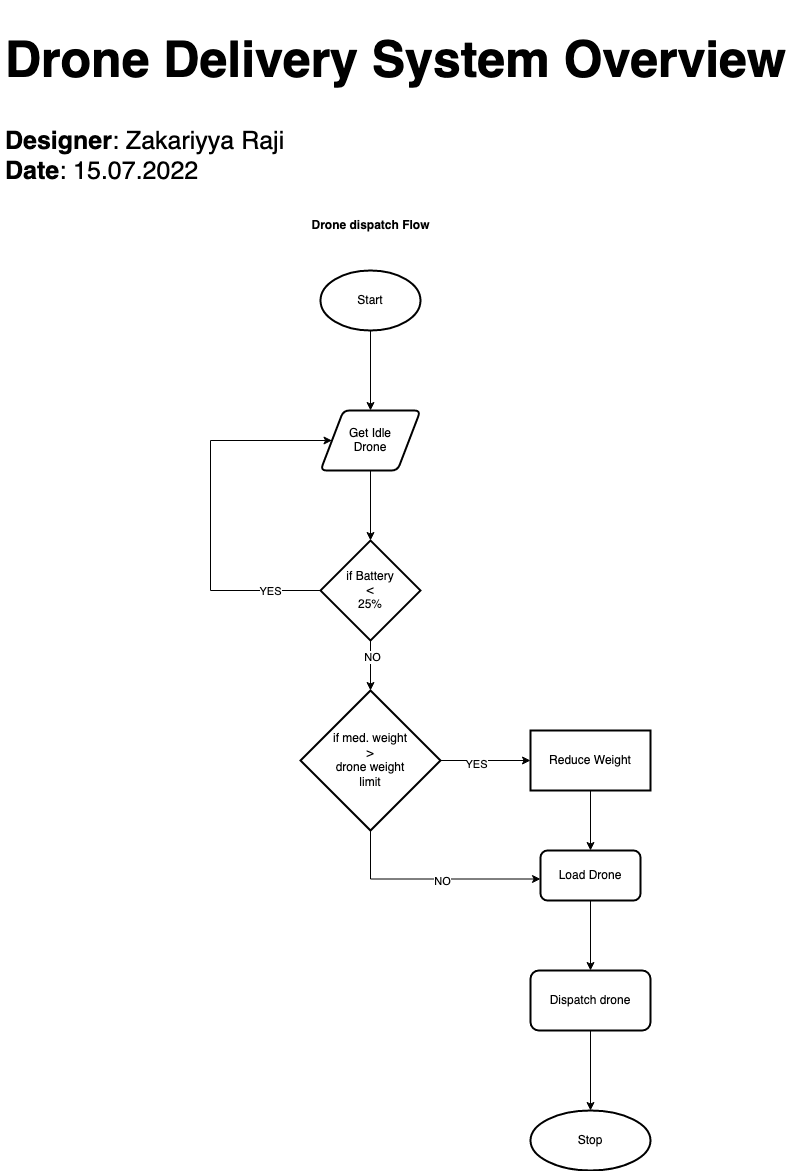

The diagram above was exported from draw.io. Its source (the exported page's mxGraphModel, read from the mxfile embedded in the PNG):
<mxGraphModel dx="947" dy="1660" grid="1" gridSize="10" guides="1" tooltips="1" connect="1" arrows="1" fold="1" page="1" pageScale="1" pageWidth="850" pageHeight="1100" math="0" shadow="0">
  <root>
    <mxCell id="0" />
    <mxCell id="1" parent="0" />
    <mxCell id="6Q8ZXr7XgH8HR6b9eVKG-3" style="edgeStyle=orthogonalEdgeStyle;rounded=0;orthogonalLoop=1;jettySize=auto;html=1;entryX=0.5;entryY=0;entryDx=0;entryDy=0;" edge="1" parent="1" source="dp5312S6aVKSKHGtuw7x-1" target="6Q8ZXr7XgH8HR6b9eVKG-2">
      <mxGeometry relative="1" as="geometry" />
    </mxCell>
    <mxCell id="dp5312S6aVKSKHGtuw7x-1" value="Start" style="strokeWidth=2;html=1;shape=mxgraph.flowchart.start_1;whiteSpace=wrap;" vertex="1" parent="1">
      <mxGeometry x="340" y="-780" width="100" height="60" as="geometry" />
    </mxCell>
    <mxCell id="27VwgV9_43XYhZEnFQUC-1" value="&lt;h1 style=&quot;text-align: justify&quot;&gt;Drone Delivery System Overview&lt;/h1&gt;&lt;div style=&quot;text-align: justify&quot;&gt;&lt;b&gt;Designer&lt;/b&gt;: Zakariyya Raji&lt;br&gt;&lt;/div&gt;&lt;div style=&quot;text-align: justify&quot;&gt;&lt;b&gt;Date&lt;/b&gt;: 15.07.2022&lt;/div&gt;&lt;p&gt;&lt;/p&gt;" style="text;html=1;strokeColor=none;fillColor=none;spacing=5;spacingTop=-20;whiteSpace=wrap;overflow=hidden;rounded=0;dashed=1;fontSize=25;fontColor=#000000;" vertex="1" parent="1">
      <mxGeometry x="20" y="-1040" width="800" height="200" as="geometry" />
    </mxCell>
    <mxCell id="6Q8ZXr7XgH8HR6b9eVKG-5" style="edgeStyle=orthogonalEdgeStyle;rounded=0;orthogonalLoop=1;jettySize=auto;html=1;entryX=0.5;entryY=0;entryDx=0;entryDy=0;entryPerimeter=0;" edge="1" parent="1" source="6Q8ZXr7XgH8HR6b9eVKG-2" target="6Q8ZXr7XgH8HR6b9eVKG-4">
      <mxGeometry relative="1" as="geometry" />
    </mxCell>
    <mxCell id="6Q8ZXr7XgH8HR6b9eVKG-2" value="&lt;div&gt;Get Idle &lt;br&gt;&lt;/div&gt;&lt;div&gt;Drone&lt;br&gt;&lt;/div&gt;" style="shape=parallelogram;html=1;strokeWidth=2;perimeter=parallelogramPerimeter;whiteSpace=wrap;rounded=1;arcSize=12;size=0.23;" vertex="1" parent="1">
      <mxGeometry x="340" y="-640" width="100" height="60" as="geometry" />
    </mxCell>
    <mxCell id="6Q8ZXr7XgH8HR6b9eVKG-6" style="edgeStyle=orthogonalEdgeStyle;rounded=0;orthogonalLoop=1;jettySize=auto;html=1;entryX=0;entryY=0.5;entryDx=0;entryDy=0;" edge="1" parent="1" source="6Q8ZXr7XgH8HR6b9eVKG-4" target="6Q8ZXr7XgH8HR6b9eVKG-2">
      <mxGeometry relative="1" as="geometry">
        <mxPoint x="230" y="-690" as="targetPoint" />
        <Array as="points">
          <mxPoint x="230" y="-460" />
          <mxPoint x="230" y="-610" />
        </Array>
      </mxGeometry>
    </mxCell>
    <mxCell id="6Q8ZXr7XgH8HR6b9eVKG-7" value="&lt;div&gt;YES&lt;/div&gt;" style="edgeLabel;html=1;align=center;verticalAlign=middle;resizable=0;points=[];" vertex="1" connectable="0" parent="6Q8ZXr7XgH8HR6b9eVKG-6">
      <mxGeometry x="-0.7326" relative="1" as="geometry">
        <mxPoint as="offset" />
      </mxGeometry>
    </mxCell>
    <mxCell id="6Q8ZXr7XgH8HR6b9eVKG-9" value="" style="edgeStyle=orthogonalEdgeStyle;rounded=0;orthogonalLoop=1;jettySize=auto;html=1;" edge="1" parent="1" source="6Q8ZXr7XgH8HR6b9eVKG-4" target="6Q8ZXr7XgH8HR6b9eVKG-8">
      <mxGeometry relative="1" as="geometry" />
    </mxCell>
    <mxCell id="6Q8ZXr7XgH8HR6b9eVKG-10" value="&lt;div&gt;NO&lt;/div&gt;" style="edgeLabel;html=1;align=center;verticalAlign=middle;resizable=0;points=[];" vertex="1" connectable="0" parent="6Q8ZXr7XgH8HR6b9eVKG-9">
      <mxGeometry x="-0.36" y="1" relative="1" as="geometry">
        <mxPoint as="offset" />
      </mxGeometry>
    </mxCell>
    <mxCell id="6Q8ZXr7XgH8HR6b9eVKG-4" value="&lt;div&gt;if Battery &lt;br&gt;&lt;/div&gt;&lt;div&gt;&amp;lt;&lt;/div&gt;&lt;div&gt;25%&lt;br&gt;&lt;/div&gt;" style="strokeWidth=2;html=1;shape=mxgraph.flowchart.decision;whiteSpace=wrap;" vertex="1" parent="1">
      <mxGeometry x="340" y="-510" width="100" height="100" as="geometry" />
    </mxCell>
    <mxCell id="6Q8ZXr7XgH8HR6b9eVKG-12" value="" style="edgeStyle=orthogonalEdgeStyle;rounded=0;orthogonalLoop=1;jettySize=auto;html=1;" edge="1" parent="1" source="6Q8ZXr7XgH8HR6b9eVKG-8" target="6Q8ZXr7XgH8HR6b9eVKG-11">
      <mxGeometry relative="1" as="geometry" />
    </mxCell>
    <mxCell id="6Q8ZXr7XgH8HR6b9eVKG-13" value="YES" style="edgeLabel;html=1;align=center;verticalAlign=middle;resizable=0;points=[];" vertex="1" connectable="0" parent="6Q8ZXr7XgH8HR6b9eVKG-12">
      <mxGeometry x="-0.2222" y="-3" relative="1" as="geometry">
        <mxPoint as="offset" />
      </mxGeometry>
    </mxCell>
    <mxCell id="6Q8ZXr7XgH8HR6b9eVKG-16" style="edgeStyle=orthogonalEdgeStyle;rounded=0;orthogonalLoop=1;jettySize=auto;html=1;entryX=0;entryY=0.75;entryDx=0;entryDy=0;" edge="1" parent="1">
      <mxGeometry relative="1" as="geometry">
        <mxPoint x="560" y="-171.5" as="targetPoint" />
        <mxPoint x="390" y="-229" as="sourcePoint" />
        <Array as="points">
          <mxPoint x="390" y="-171" />
        </Array>
      </mxGeometry>
    </mxCell>
    <mxCell id="6Q8ZXr7XgH8HR6b9eVKG-17" value="NO" style="edgeLabel;html=1;align=center;verticalAlign=middle;resizable=0;points=[];" vertex="1" connectable="0" parent="6Q8ZXr7XgH8HR6b9eVKG-16">
      <mxGeometry x="0.1297" y="-1" relative="1" as="geometry">
        <mxPoint y="1" as="offset" />
      </mxGeometry>
    </mxCell>
    <mxCell id="6Q8ZXr7XgH8HR6b9eVKG-8" value="&lt;div&gt;if med. weight &lt;br&gt;&lt;/div&gt;&lt;div&gt;&amp;gt;&lt;/div&gt;&lt;div&gt;drone weight&lt;/div&gt;&lt;div&gt;limit&lt;br&gt;&lt;/div&gt;" style="rhombus;whiteSpace=wrap;html=1;strokeWidth=2;" vertex="1" parent="1">
      <mxGeometry x="320" y="-360" width="140" height="140" as="geometry" />
    </mxCell>
    <mxCell id="6Q8ZXr7XgH8HR6b9eVKG-15" style="edgeStyle=orthogonalEdgeStyle;rounded=0;orthogonalLoop=1;jettySize=auto;html=1;entryX=0.5;entryY=0;entryDx=0;entryDy=0;" edge="1" parent="1" source="6Q8ZXr7XgH8HR6b9eVKG-11" target="6Q8ZXr7XgH8HR6b9eVKG-14">
      <mxGeometry relative="1" as="geometry" />
    </mxCell>
    <mxCell id="6Q8ZXr7XgH8HR6b9eVKG-11" value="Reduce Weight" style="whiteSpace=wrap;html=1;strokeWidth=2;" vertex="1" parent="1">
      <mxGeometry x="550" y="-320" width="120" height="60" as="geometry" />
    </mxCell>
    <mxCell id="6Q8ZXr7XgH8HR6b9eVKG-19" value="" style="edgeStyle=orthogonalEdgeStyle;rounded=0;orthogonalLoop=1;jettySize=auto;html=1;" edge="1" parent="1" source="6Q8ZXr7XgH8HR6b9eVKG-14" target="6Q8ZXr7XgH8HR6b9eVKG-18">
      <mxGeometry relative="1" as="geometry" />
    </mxCell>
    <mxCell id="6Q8ZXr7XgH8HR6b9eVKG-14" value="Load Drone" style="rounded=1;whiteSpace=wrap;html=1;absoluteArcSize=1;arcSize=14;strokeWidth=2;" vertex="1" parent="1">
      <mxGeometry x="560" y="-200" width="100" height="50" as="geometry" />
    </mxCell>
    <mxCell id="6Q8ZXr7XgH8HR6b9eVKG-21" value="" style="edgeStyle=orthogonalEdgeStyle;rounded=0;orthogonalLoop=1;jettySize=auto;html=1;" edge="1" parent="1" source="6Q8ZXr7XgH8HR6b9eVKG-18" target="6Q8ZXr7XgH8HR6b9eVKG-20">
      <mxGeometry relative="1" as="geometry" />
    </mxCell>
    <mxCell id="6Q8ZXr7XgH8HR6b9eVKG-18" value="Dispatch drone" style="whiteSpace=wrap;html=1;rounded=1;arcSize=14;strokeWidth=2;" vertex="1" parent="1">
      <mxGeometry x="550" y="-80" width="120" height="60" as="geometry" />
    </mxCell>
    <mxCell id="6Q8ZXr7XgH8HR6b9eVKG-20" value="Stop" style="ellipse;whiteSpace=wrap;html=1;rounded=1;arcSize=14;strokeWidth=2;" vertex="1" parent="1">
      <mxGeometry x="550" y="60" width="120" height="60" as="geometry" />
    </mxCell>
    <mxCell id="6Q8ZXr7XgH8HR6b9eVKG-22" value="&lt;b&gt;Drone dispatch Flow&lt;/b&gt;" style="text;html=1;align=center;verticalAlign=middle;resizable=0;points=[];autosize=1;strokeColor=none;fillColor=none;" vertex="1" parent="1">
      <mxGeometry x="320" y="-840" width="140" height="30" as="geometry" />
    </mxCell>
  </root>
</mxGraphModel>